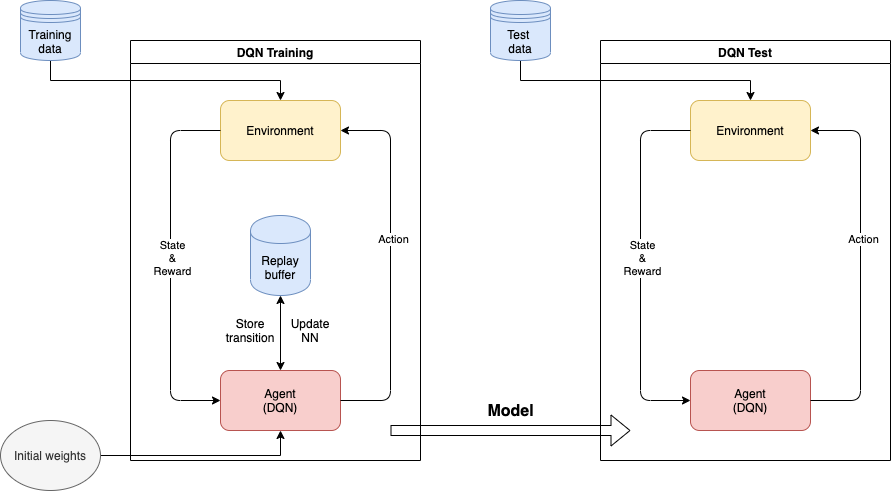

The diagram above was exported from draw.io. Its source (the exported page's mxGraphModel, read from the mxfile embedded in the PNG):
<mxGraphModel dx="2375" dy="1185" grid="1" gridSize="10" guides="1" tooltips="1" connect="1" arrows="1" fold="1" page="1" pageScale="1" pageWidth="1600" pageHeight="1200" math="0" shadow="0">
  <root>
    <mxCell id="WIyWlLk6GJQsqaUBKTNV-0" />
    <mxCell id="WIyWlLk6GJQsqaUBKTNV-1" parent="WIyWlLk6GJQsqaUBKTNV-0" />
    <mxCell id="hdRpw26A8r_x6Zr4W610-0" value="DQN Training" style="swimlane;" vertex="1" parent="WIyWlLk6GJQsqaUBKTNV-1">
      <mxGeometry x="140" y="330" width="290" height="420" as="geometry" />
    </mxCell>
    <mxCell id="hdRpw26A8r_x6Zr4W610-28" value="Environment" style="rounded=1;whiteSpace=wrap;html=1;fillColor=#fff2cc;strokeColor=#d6b656;" vertex="1" parent="hdRpw26A8r_x6Zr4W610-0">
      <mxGeometry x="90" y="60" width="120" height="60" as="geometry" />
    </mxCell>
    <mxCell id="hdRpw26A8r_x6Zr4W610-29" value="Agent&lt;br&gt;(DQN)" style="rounded=1;whiteSpace=wrap;html=1;fillColor=#f8cecc;strokeColor=#b85450;" vertex="1" parent="hdRpw26A8r_x6Zr4W610-0">
      <mxGeometry x="90" y="330" width="120" height="60" as="geometry" />
    </mxCell>
    <mxCell id="hdRpw26A8r_x6Zr4W610-26" value="" style="endArrow=classic;html=1;exitX=0;exitY=0.5;exitDx=0;exitDy=0;entryX=0;entryY=0.5;entryDx=0;entryDy=0;" edge="1" parent="hdRpw26A8r_x6Zr4W610-0" source="hdRpw26A8r_x6Zr4W610-28" target="hdRpw26A8r_x6Zr4W610-29">
      <mxGeometry width="50" height="50" relative="1" as="geometry">
        <mxPoint x="90" y="220" as="sourcePoint" />
        <mxPoint x="-10" y="350" as="targetPoint" />
        <Array as="points">
          <mxPoint x="40" y="90" />
          <mxPoint x="40" y="360" />
        </Array>
      </mxGeometry>
    </mxCell>
    <mxCell id="hdRpw26A8r_x6Zr4W610-27" value="State&lt;br&gt;&amp;amp;&lt;br&gt;Reward" style="edgeLabel;html=1;align=center;verticalAlign=middle;resizable=0;points=[];" vertex="1" connectable="0" parent="hdRpw26A8r_x6Zr4W610-26">
      <mxGeometry x="-0.0417" y="1" relative="1" as="geometry">
        <mxPoint as="offset" />
      </mxGeometry>
    </mxCell>
    <mxCell id="hdRpw26A8r_x6Zr4W610-30" value="" style="endArrow=classic;html=1;exitX=1;exitY=0.5;exitDx=0;exitDy=0;entryX=1;entryY=0.5;entryDx=0;entryDy=0;" edge="1" parent="hdRpw26A8r_x6Zr4W610-0" source="hdRpw26A8r_x6Zr4W610-29" target="hdRpw26A8r_x6Zr4W610-28">
      <mxGeometry width="50" height="50" relative="1" as="geometry">
        <mxPoint x="240" y="390" as="sourcePoint" />
        <mxPoint x="210" y="220" as="targetPoint" />
        <Array as="points">
          <mxPoint x="260" y="360" />
          <mxPoint x="260" y="90" />
        </Array>
      </mxGeometry>
    </mxCell>
    <mxCell id="hdRpw26A8r_x6Zr4W610-31" value="Action" style="edgeLabel;html=1;align=center;verticalAlign=middle;resizable=0;points=[];" vertex="1" connectable="0" parent="hdRpw26A8r_x6Zr4W610-30">
      <mxGeometry x="0.2583" y="-2" relative="1" as="geometry">
        <mxPoint y="21" as="offset" />
      </mxGeometry>
    </mxCell>
    <mxCell id="hdRpw26A8r_x6Zr4W610-41" value="Replay buffer" style="shape=cylinder;whiteSpace=wrap;html=1;boundedLbl=1;backgroundOutline=1;fillColor=#dae8fc;strokeColor=#6c8ebf;" vertex="1" parent="hdRpw26A8r_x6Zr4W610-0">
      <mxGeometry x="120" y="175" width="60" height="80" as="geometry" />
    </mxCell>
    <mxCell id="hdRpw26A8r_x6Zr4W610-47" value="" style="endArrow=classic;startArrow=classic;html=1;exitX=0.5;exitY=0;exitDx=0;exitDy=0;entryX=0.5;entryY=1;entryDx=0;entryDy=0;" edge="1" parent="hdRpw26A8r_x6Zr4W610-0" source="hdRpw26A8r_x6Zr4W610-29" target="hdRpw26A8r_x6Zr4W610-41">
      <mxGeometry width="50" height="50" relative="1" as="geometry">
        <mxPoint x="120" y="320" as="sourcePoint" />
        <mxPoint x="170" y="270" as="targetPoint" />
      </mxGeometry>
    </mxCell>
    <mxCell id="hdRpw26A8r_x6Zr4W610-48" value="Store transition" style="text;html=1;strokeColor=none;fillColor=none;align=center;verticalAlign=middle;whiteSpace=wrap;rounded=0;" vertex="1" parent="hdRpw26A8r_x6Zr4W610-0">
      <mxGeometry x="100" y="280" width="40" height="20" as="geometry" />
    </mxCell>
    <mxCell id="hdRpw26A8r_x6Zr4W610-49" value="Update NN" style="text;html=1;strokeColor=none;fillColor=none;align=center;verticalAlign=middle;whiteSpace=wrap;rounded=0;" vertex="1" parent="hdRpw26A8r_x6Zr4W610-0">
      <mxGeometry x="160" y="280" width="40" height="20" as="geometry" />
    </mxCell>
    <mxCell id="hdRpw26A8r_x6Zr4W610-32" style="edgeStyle=orthogonalEdgeStyle;rounded=0;orthogonalLoop=1;jettySize=auto;html=1;exitX=0.5;exitY=1;exitDx=0;exitDy=0;entryX=0.5;entryY=0;entryDx=0;entryDy=0;" edge="1" parent="WIyWlLk6GJQsqaUBKTNV-1" source="hdRpw26A8r_x6Zr4W610-10" target="hdRpw26A8r_x6Zr4W610-28">
      <mxGeometry relative="1" as="geometry" />
    </mxCell>
    <mxCell id="hdRpw26A8r_x6Zr4W610-10" value="Training&lt;br&gt;data" style="shape=datastore;whiteSpace=wrap;html=1;fillColor=#dae8fc;strokeColor=#6c8ebf;" vertex="1" parent="WIyWlLk6GJQsqaUBKTNV-1">
      <mxGeometry x="30" y="290" width="60" height="60" as="geometry" />
    </mxCell>
    <mxCell id="hdRpw26A8r_x6Zr4W610-34" style="edgeStyle=orthogonalEdgeStyle;rounded=0;orthogonalLoop=1;jettySize=auto;html=1;exitX=1;exitY=0.5;exitDx=0;exitDy=0;entryX=0.5;entryY=1;entryDx=0;entryDy=0;" edge="1" parent="WIyWlLk6GJQsqaUBKTNV-1" source="hdRpw26A8r_x6Zr4W610-15" target="hdRpw26A8r_x6Zr4W610-29">
      <mxGeometry relative="1" as="geometry" />
    </mxCell>
    <mxCell id="hdRpw26A8r_x6Zr4W610-15" value="Initial weights" style="ellipse;whiteSpace=wrap;html=1;fillColor=#f5f5f5;strokeColor=#666666;fontColor=#333333;" vertex="1" parent="WIyWlLk6GJQsqaUBKTNV-1">
      <mxGeometry x="10" y="710" width="100" height="70" as="geometry" />
    </mxCell>
    <mxCell id="hdRpw26A8r_x6Zr4W610-51" value="DQN Test" style="swimlane;" vertex="1" parent="WIyWlLk6GJQsqaUBKTNV-1">
      <mxGeometry x="610" y="330" width="290" height="420" as="geometry" />
    </mxCell>
    <mxCell id="hdRpw26A8r_x6Zr4W610-52" value="Environment" style="rounded=1;whiteSpace=wrap;html=1;fillColor=#fff2cc;strokeColor=#d6b656;" vertex="1" parent="hdRpw26A8r_x6Zr4W610-51">
      <mxGeometry x="90" y="60" width="120" height="60" as="geometry" />
    </mxCell>
    <mxCell id="hdRpw26A8r_x6Zr4W610-53" value="Agent&lt;br&gt;(DQN)" style="rounded=1;whiteSpace=wrap;html=1;fillColor=#f8cecc;strokeColor=#b85450;" vertex="1" parent="hdRpw26A8r_x6Zr4W610-51">
      <mxGeometry x="90" y="330" width="120" height="60" as="geometry" />
    </mxCell>
    <mxCell id="hdRpw26A8r_x6Zr4W610-54" value="" style="endArrow=classic;html=1;exitX=0;exitY=0.5;exitDx=0;exitDy=0;entryX=0;entryY=0.5;entryDx=0;entryDy=0;" edge="1" parent="hdRpw26A8r_x6Zr4W610-51" source="hdRpw26A8r_x6Zr4W610-52" target="hdRpw26A8r_x6Zr4W610-53">
      <mxGeometry width="50" height="50" relative="1" as="geometry">
        <mxPoint x="90" y="220" as="sourcePoint" />
        <mxPoint x="-10" y="350" as="targetPoint" />
        <Array as="points">
          <mxPoint x="40" y="90" />
          <mxPoint x="40" y="360" />
        </Array>
      </mxGeometry>
    </mxCell>
    <mxCell id="hdRpw26A8r_x6Zr4W610-55" value="State&lt;br&gt;&amp;amp;&lt;br&gt;Reward" style="edgeLabel;html=1;align=center;verticalAlign=middle;resizable=0;points=[];" vertex="1" connectable="0" parent="hdRpw26A8r_x6Zr4W610-54">
      <mxGeometry x="-0.0417" y="1" relative="1" as="geometry">
        <mxPoint as="offset" />
      </mxGeometry>
    </mxCell>
    <mxCell id="hdRpw26A8r_x6Zr4W610-56" value="" style="endArrow=classic;html=1;exitX=1;exitY=0.5;exitDx=0;exitDy=0;entryX=1;entryY=0.5;entryDx=0;entryDy=0;" edge="1" parent="hdRpw26A8r_x6Zr4W610-51" source="hdRpw26A8r_x6Zr4W610-53" target="hdRpw26A8r_x6Zr4W610-52">
      <mxGeometry width="50" height="50" relative="1" as="geometry">
        <mxPoint x="240" y="390" as="sourcePoint" />
        <mxPoint x="210" y="220" as="targetPoint" />
        <Array as="points">
          <mxPoint x="260" y="360" />
          <mxPoint x="260" y="90" />
        </Array>
      </mxGeometry>
    </mxCell>
    <mxCell id="hdRpw26A8r_x6Zr4W610-57" value="Action" style="edgeLabel;html=1;align=center;verticalAlign=middle;resizable=0;points=[];" vertex="1" connectable="0" parent="hdRpw26A8r_x6Zr4W610-56">
      <mxGeometry x="0.2583" y="-2" relative="1" as="geometry">
        <mxPoint y="21" as="offset" />
      </mxGeometry>
    </mxCell>
    <mxCell id="hdRpw26A8r_x6Zr4W610-62" style="edgeStyle=orthogonalEdgeStyle;rounded=0;orthogonalLoop=1;jettySize=auto;html=1;exitX=0.5;exitY=1;exitDx=0;exitDy=0;entryX=0.5;entryY=0;entryDx=0;entryDy=0;" edge="1" parent="WIyWlLk6GJQsqaUBKTNV-1" source="hdRpw26A8r_x6Zr4W610-63" target="hdRpw26A8r_x6Zr4W610-52">
      <mxGeometry relative="1" as="geometry" />
    </mxCell>
    <mxCell id="hdRpw26A8r_x6Zr4W610-63" value="Test&amp;nbsp;&lt;br&gt;data" style="shape=datastore;whiteSpace=wrap;html=1;fillColor=#dae8fc;strokeColor=#6c8ebf;" vertex="1" parent="WIyWlLk6GJQsqaUBKTNV-1">
      <mxGeometry x="500" y="290" width="60" height="60" as="geometry" />
    </mxCell>
    <mxCell id="hdRpw26A8r_x6Zr4W610-65" value="" style="shape=flexArrow;endArrow=classic;html=1;" edge="1" parent="WIyWlLk6GJQsqaUBKTNV-1">
      <mxGeometry width="50" height="50" relative="1" as="geometry">
        <mxPoint x="400" y="720" as="sourcePoint" />
        <mxPoint x="640" y="720" as="targetPoint" />
      </mxGeometry>
    </mxCell>
    <mxCell id="hdRpw26A8r_x6Zr4W610-66" value="&lt;b&gt;&lt;font style=&quot;font-size: 16px&quot;&gt;Model&lt;/font&gt;&lt;/b&gt;" style="edgeLabel;html=1;align=center;verticalAlign=middle;resizable=0;points=[];" vertex="1" connectable="0" parent="hdRpw26A8r_x6Zr4W610-65">
      <mxGeometry x="-0.2028" y="3" relative="1" as="geometry">
        <mxPoint x="24" y="-17" as="offset" />
      </mxGeometry>
    </mxCell>
  </root>
</mxGraphModel>